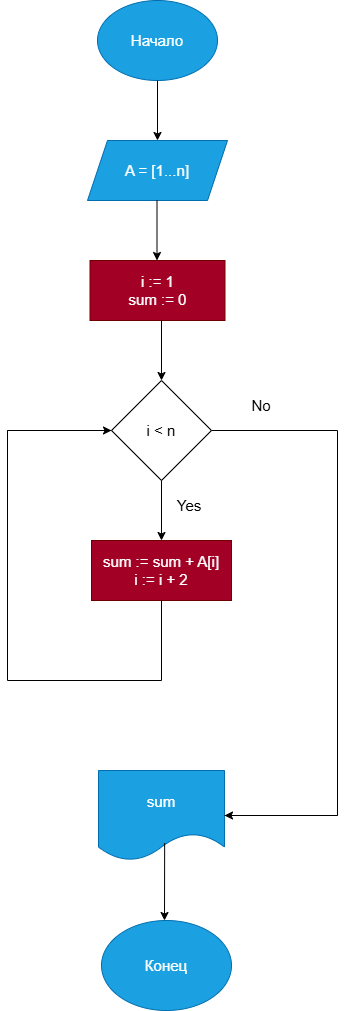

The diagram above was exported from draw.io. Its source (the exported page's mxGraphModel, read from the mxfile embedded in the PNG):
<mxGraphModel dx="1173" dy="751" grid="1" gridSize="10" guides="1" tooltips="1" connect="1" arrows="1" fold="1" page="1" pageScale="1" pageWidth="827" pageHeight="1169" math="0" shadow="0">
  <root>
    <mxCell id="0" />
    <mxCell id="1" parent="0" />
    <mxCell id="6gr01aBE3-Ub4E8Qq0oY-1" parent="1" style="ellipse;whiteSpace=wrap;html=1;fillColor=#1ba1e2;fontColor=#ffffff;strokeColor=#006EAF;" value="&lt;font style=&quot;font-size: 15px;&quot;&gt;Начало&lt;/font&gt;" vertex="1">
      <mxGeometry height="80" width="120" x="350" y="40" as="geometry" />
    </mxCell>
    <mxCell id="6gr01aBE3-Ub4E8Qq0oY-4" edge="1" parent="1" source="6gr01aBE3-Ub4E8Qq0oY-1" style="endArrow=classic;html=1;rounded=0;exitX=0.5;exitY=1;exitDx=0;exitDy=0;" value="">
      <mxGeometry height="50" relative="1" width="50" as="geometry">
        <mxPoint x="390" y="350" as="sourcePoint" />
        <mxPoint x="410" y="180" as="targetPoint" />
      </mxGeometry>
    </mxCell>
    <mxCell id="6gr01aBE3-Ub4E8Qq0oY-5" parent="1" style="shape=parallelogram;perimeter=parallelogramPerimeter;whiteSpace=wrap;html=1;fixedSize=1;fillColor=#1ba1e2;fontColor=#ffffff;strokeColor=#006EAF;" value="&lt;font style=&quot;font-size: 15px;&quot;&gt;A = [1...n]&lt;/font&gt;" vertex="1">
      <mxGeometry height="60" width="140" x="340" y="180" as="geometry" />
    </mxCell>
    <mxCell id="6gr01aBE3-Ub4E8Qq0oY-6" edge="1" parent="1" style="endArrow=classic;html=1;rounded=0;exitX=0.5;exitY=1;exitDx=0;exitDy=0;" value="">
      <mxGeometry height="50" relative="1" width="50" as="geometry">
        <mxPoint x="409.5" y="240" as="sourcePoint" />
        <mxPoint x="409.5" y="300" as="targetPoint" />
      </mxGeometry>
    </mxCell>
    <mxCell id="6gr01aBE3-Ub4E8Qq0oY-7" parent="1" style="rounded=0;whiteSpace=wrap;html=1;fillColor=#a20025;fontColor=#ffffff;strokeColor=#6F0000;" value="&lt;font style=&quot;font-size: 15px;&quot;&gt;i := 1&lt;br&gt;sum := 0&lt;/font&gt;" vertex="1">
      <mxGeometry height="60" width="135" x="342.5" y="300" as="geometry" />
    </mxCell>
    <mxCell id="6gr01aBE3-Ub4E8Qq0oY-8" edge="1" parent="1" style="endArrow=classic;html=1;rounded=0;exitX=0.5;exitY=1;exitDx=0;exitDy=0;" value="">
      <mxGeometry height="50" relative="1" width="50" as="geometry">
        <mxPoint x="414" y="360" as="sourcePoint" />
        <mxPoint x="414" y="420" as="targetPoint" />
      </mxGeometry>
    </mxCell>
    <mxCell id="6gr01aBE3-Ub4E8Qq0oY-9" parent="1" style="rhombus;whiteSpace=wrap;html=1;fillColor=light-dark(#FFFFFF,#FFD966);" value="&lt;font style=&quot;font-size: 15px; color: light-dark(rgb(0, 0, 0), rgb(0, 0, 0));&quot;&gt;i &amp;lt; n&lt;/font&gt;" vertex="1">
      <mxGeometry height="100" width="100" x="364" y="420" as="geometry" />
    </mxCell>
    <mxCell id="6gr01aBE3-Ub4E8Qq0oY-10" edge="1" parent="1" style="endArrow=classic;html=1;rounded=0;exitX=0.5;exitY=1;exitDx=0;exitDy=0;" value="">
      <mxGeometry height="50" relative="1" width="50" as="geometry">
        <mxPoint x="414" y="520" as="sourcePoint" />
        <mxPoint x="414" y="580" as="targetPoint" />
      </mxGeometry>
    </mxCell>
    <mxCell id="6gr01aBE3-Ub4E8Qq0oY-11" parent="1" style="rounded=0;whiteSpace=wrap;html=1;fillColor=#a20025;fontColor=#ffffff;strokeColor=#6F0000;" value="&lt;font style=&quot;font-size: 15px;&quot;&gt;sum := sum + A[i]&lt;br&gt;i := i + 2&lt;/font&gt;" vertex="1">
      <mxGeometry height="60" width="140" x="344" y="580" as="geometry" />
    </mxCell>
    <mxCell id="6gr01aBE3-Ub4E8Qq0oY-12" edge="1" parent="1" source="6gr01aBE3-Ub4E8Qq0oY-9" style="endArrow=none;html=1;rounded=0;entryX=0.5;entryY=1;entryDx=0;entryDy=0;exitX=0;exitY=0.5;exitDx=0;exitDy=0;" target="6gr01aBE3-Ub4E8Qq0oY-11" value="">
      <mxGeometry height="50" relative="1" width="50" as="geometry">
        <Array as="points">
          <mxPoint x="260" y="470" />
          <mxPoint x="260" y="720" />
          <mxPoint x="414" y="720" />
        </Array>
        <mxPoint x="414" y="730" as="sourcePoint" />
        <mxPoint x="414" y="680" as="targetPoint" />
      </mxGeometry>
    </mxCell>
    <mxCell id="6gr01aBE3-Ub4E8Qq0oY-14" edge="1" parent="1" style="endArrow=classic;html=1;rounded=0;entryX=0;entryY=0.5;entryDx=0;entryDy=0;" target="6gr01aBE3-Ub4E8Qq0oY-9" value="">
      <mxGeometry height="50" relative="1" width="50" as="geometry">
        <mxPoint x="260" y="470" as="sourcePoint" />
        <mxPoint x="440" y="590" as="targetPoint" />
      </mxGeometry>
    </mxCell>
    <mxCell id="6gr01aBE3-Ub4E8Qq0oY-15" parent="1" style="shape=document;whiteSpace=wrap;html=1;boundedLbl=1;fillColor=#1ba1e2;fontColor=#ffffff;strokeColor=#006EAF;" value="&lt;font style=&quot;font-size: 15px;&quot;&gt;sum&lt;/font&gt;" vertex="1">
      <mxGeometry height="90" width="126" x="351" y="810" as="geometry" />
    </mxCell>
    <mxCell id="6gr01aBE3-Ub4E8Qq0oY-16" edge="1" parent="1" source="6gr01aBE3-Ub4E8Qq0oY-15" style="endArrow=classic;html=1;rounded=0;exitX=0.525;exitY=0.807;exitDx=0;exitDy=0;exitPerimeter=0;" value="">
      <mxGeometry height="50" relative="1" width="50" as="geometry">
        <mxPoint x="390" y="1040" as="sourcePoint" />
        <mxPoint x="417" y="960" as="targetPoint" />
      </mxGeometry>
    </mxCell>
    <mxCell id="6gr01aBE3-Ub4E8Qq0oY-17" parent="1" style="ellipse;whiteSpace=wrap;html=1;fillColor=#1ba1e2;fontColor=#ffffff;strokeColor=#006EAF;" value="&lt;font style=&quot;font-size: 15px;&quot;&gt;Конец&lt;/font&gt;" vertex="1">
      <mxGeometry height="90" width="130" x="354" y="960" as="geometry" />
    </mxCell>
    <mxCell id="6gr01aBE3-Ub4E8Qq0oY-18" edge="1" parent="1" source="6gr01aBE3-Ub4E8Qq0oY-9" style="endArrow=none;html=1;rounded=0;exitX=1;exitY=0.5;exitDx=0;exitDy=0;entryX=1;entryY=0.5;entryDx=0;entryDy=0;" target="6gr01aBE3-Ub4E8Qq0oY-15" value="">
      <mxGeometry height="50" relative="1" width="50" as="geometry">
        <Array as="points">
          <mxPoint x="590" y="470" />
          <mxPoint x="590" y="855" />
        </Array>
        <mxPoint x="390" y="740" as="sourcePoint" />
        <mxPoint x="440" y="690" as="targetPoint" />
      </mxGeometry>
    </mxCell>
    <mxCell id="6gr01aBE3-Ub4E8Qq0oY-19" edge="1" parent="1" style="endArrow=classic;html=1;rounded=0;entryX=1;entryY=0.5;entryDx=0;entryDy=0;" target="6gr01aBE3-Ub4E8Qq0oY-15" value="">
      <mxGeometry height="50" relative="1" width="50" as="geometry">
        <mxPoint x="590" y="855" as="sourcePoint" />
        <mxPoint x="440" y="690" as="targetPoint" />
      </mxGeometry>
    </mxCell>
    <mxCell id="6gr01aBE3-Ub4E8Qq0oY-20" parent="1" style="text;html=1;whiteSpace=wrap;strokeColor=none;fillColor=none;align=center;verticalAlign=middle;rounded=0;" value="&lt;font style=&quot;font-size: 15px;&quot;&gt;No&lt;/font&gt;" vertex="1">
      <mxGeometry height="30" width="60" x="484" y="430" as="geometry" />
    </mxCell>
    <mxCell id="6gr01aBE3-Ub4E8Qq0oY-21" parent="1" style="text;html=1;whiteSpace=wrap;strokeColor=none;fillColor=none;align=center;verticalAlign=middle;rounded=0;" value="&lt;span style=&quot;font-size: 15px;&quot;&gt;Yes&lt;/span&gt;" vertex="1">
      <mxGeometry height="30" width="70" x="407" y="530" as="geometry" />
    </mxCell>
  </root>
</mxGraphModel>